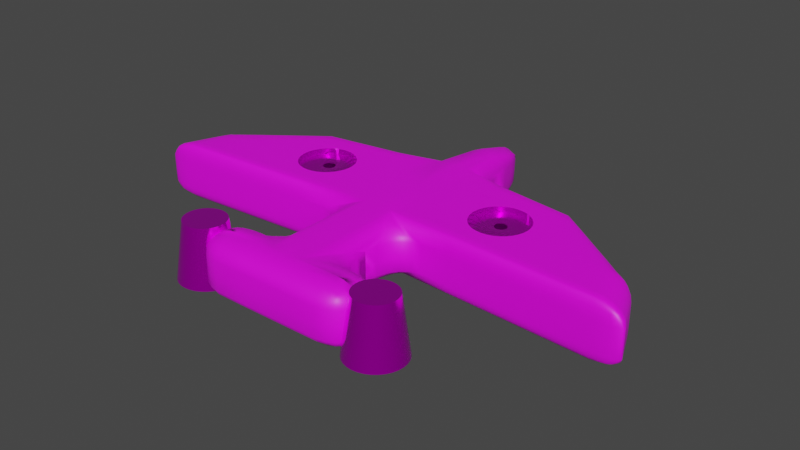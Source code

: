 # Source: bird.blend  (saved by Blender 2.93.20; exported with 4.5.12 LTS)
import bpy
from mathutils import Matrix  # noqa: F401  (used for matrix-valued properties, if any)

bpy.ops.wm.read_factory_settings(use_empty=True)
scene = bpy.context.scene
scene.name = 'Scene'

# ---- collections
col_collection = bpy.data.collections.new('Collection'); scene.collection.children.link(col_collection)

# ---- images (referenced by path relative to the original .blend; pixels are not part of the script)
import os
ASSET_DIR = os.environ.get("B2B_ASSET_DIR", "")  # directory of the original .blend (textures are referenced by path, not embedded)
HERE = os.path.dirname(os.path.abspath(__file__))  # packed textures are extracted next to this script under _unpacked/

def load_image(name, relpath, width, height, colorspace="sRGB"):
    """Load a texture the original file referenced (path relative to the .blend, or extracted next to this script)."""
    p = next((c for c in (os.path.join(HERE, relpath), os.path.join(ASSET_DIR, relpath)) if relpath and os.path.exists(c)), "")
    if p:
        img = bpy.data.images.load(p, check_existing=True)
        img.name = name
    else:  # same state as the original file: an image datablock whose file is absent (Cycles renders it pink)
        img = bpy.data.images.new(name, width, height)
        img.source = "FILE"
        img.filepath = "//" + (relpath or name)
    img.colorspace_settings.name = colorspace
    return img
img_metal_tiled_01_png = load_image('metal_tiled_01.png', 'metal_tiled_01.png', 1024, 1024, 'sRGB')
img_plane_body_png = load_image('plane_body.png', 'plane_body.png', 1024, 1024, 'sRGB')

# ---- materials (node trees are filled in below, after node groups)
mat_steel = bpy.data.materials.new('Steel')
mat_steel.use_transparent_shadow = False
mat_plane = bpy.data.materials.new('Plane')
mat_plane.use_transparent_shadow = False

# ---- material node trees
mat_steel.use_nodes = True; mat_steel.node_tree.nodes.clear()
_N = mat_steel.node_tree.nodes; _L = mat_steel.node_tree.links
n0 = _N.new('ShaderNodeBsdfPrincipled'); n0.name = 'Principled BSDF'; n0.location = (10, 300)
n0.distribution = 'GGX'
n0.subsurface_method = 'BURLEY'
n0.inputs[1].default_value = 0.8433
n0.inputs[2].default_value = 0.1708
n0.inputs[3].default_value = 1.45
n0.inputs[27].default_value = (0.0, 0.0, 0.0, 1.0)
n0.inputs[28].default_value = 1.0
n1 = _N.new('ShaderNodeOutputMaterial'); n1.name = 'Material Output'; n1.location = (300, 300)
n2 = _N.new('ShaderNodeTexImage'); n2.name = 'Image Texture'; n2.location = (-280, 220)
n3 = _N.new('ShaderNodeTexImage'); n3.name = 'Image Texture.001'; n3.location = (-280, 280)
n3.image = img_metal_tiled_01_png
_L.new(n0.outputs[0], n1.inputs[0])
_L.new(n3.outputs[0], n0.inputs[0])
n1.is_active_output = True
mat_plane.use_nodes = True; mat_plane.node_tree.nodes.clear()
_N = mat_plane.node_tree.nodes; _L = mat_plane.node_tree.links
n0 = _N.new('ShaderNodeBsdfPrincipled'); n0.name = 'Principled BSDF'; n0.location = (10, 300)
n0.distribution = 'GGX'
n0.subsurface_method = 'BURLEY'
n0.inputs[3].default_value = 1.45
n0.inputs[27].default_value = (0.0, 0.0, 0.0, 1.0)
n0.inputs[28].default_value = 1.0
n1 = _N.new('ShaderNodeOutputMaterial'); n1.name = 'Material Output'; n1.location = (300, 300)
n2 = _N.new('ShaderNodeTexImage'); n2.name = 'Image Texture'; n2.location = (-280, 280)
n2.image = img_plane_body_png
_L.new(n0.outputs[0], n1.inputs[0])
_L.new(n2.outputs[0], n0.inputs[0])
n1.is_active_output = True

# ---- world
world_world = bpy.data.worlds.new('World'); scene.world = world_world
world_world.use_nodes = True; world_world.node_tree.nodes.clear()
_N = world_world.node_tree.nodes; _L = world_world.node_tree.links
n0 = _N.new('ShaderNodeOutputWorld'); n0.name = 'World Output'; n0.location = (300, 300)
n1 = _N.new('ShaderNodeBackground'); n1.name = 'Background'; n1.location = (10, 300)
n1.inputs[0].default_value = (0.05088, 0.05088, 0.05088, 1.0)
_L.new(n1.outputs[0], n0.inputs[0])
n0.is_active_output = True
world_world.color = (0.05088, 0.05088, 0.05088)
world_world.use_sun_shadow = False
world_world.sun_shadow_jitter_overblur = 0.0

# ---- meshes
me_cube_001 = bpy.data.meshes.new('Cube.001')
me_cube_001.from_pydata([(0.0, -1.0, -1.0), (0.0, -1.0, 1.0), (0.0, 1.0, -1.0), (0.0, 1.0, 1.0), (1.0, -1.0, -1.0), (1.0, -1.0, 1.0), (1.0, 1.0, -1.0), (1.0, 1.0, 1.0), (0.0, 4.372, -1.0), (0.0, 4.372, 1.0), (0.5172, 4.002, -0.8083), (0.5299, 4.122, 0.6117), (0.0, -3.254, -1.0), (0.0, -3.254, 1.0), (1.0, -3.254, -1.0), (1.0, -3.254, 1.0), (8.445, -1.998, -1.0), (8.445, -1.998, 1.0), (5.022, 0.401, -1.0), (5.022, 0.401, 1.0), (9.158, -3.681, -1.0), (9.158, -3.681, 1.0), (0.0, -6.106, -1.0), (0.0, -6.106, 1.0), (1.0, -6.106, -1.0), (1.0, -6.106, 1.0), (0.0, -7.96, -1.0), (0.0, -7.96, 1.0), (1.0, -7.96, -1.0), (1.0, -7.96, 1.0), (2.968, -6.106, -1.0), (2.968, -6.106, 1.0), (2.968, -7.96, -1.0), (2.968, -7.96, 1.0), (1.0, -0.5, -1.0), (1.0, 0.0, -1.0), (1.0, 0.5, -1.0), (1.0, 0.5, 1.0), (1.0, 0.0, 1.0), (1.0, -0.5, 1.0), (4.723, -1.499, 1.0), (6.584, -1.749, 1.0), (1.0, -2.69, 1.0), (1.0, -2.127, 1.0), (1.0, -1.563, 1.0), (1.0, -2.69, -1.0), (1.0, -2.127, -1.0), (1.0, -1.563, -1.0), (7.589, -1.399, -1.0), (6.734, -0.7987, -1.0), (5.878, -0.1989, -1.0), (5.878, -0.1989, 1.0), (6.734, -0.7987, 1.0), (7.589, -1.399, 1.0), (8.98, -3.261, 1.0), (8.802, -2.84, 1.0), (8.623, -2.419, 1.0), (8.98, -3.261, -1.0), (8.802, -2.84, -1.0), (8.623, -2.419, -1.0), (4.017, 0.5507, 1.0), (3.011, 0.7005, 1.0), (2.006, 0.8502, 1.0), (4.017, 0.5507, -1.0), (3.011, 0.7005, -1.0), (2.006, 0.8502, -1.0), (4.723, -1.499, -1.0), (6.584, -1.749, -1.0), (7.119, -3.574, -1.0), (5.079, -3.467, -1.0), (3.04, -3.36, -1.0), (3.04, -3.36, 1.0), (5.079, -3.467, 1.0), (7.119, -3.574, 1.0), (4.812, -1.991, 1.0), (6.718, -2.205, 1.0), (2.95, -2.305, 1.0), (4.901, -2.483, 1.0), (6.851, -2.662, 1.0), (2.995, -2.833, 1.0), (4.99, -2.975, 1.0), (6.985, -3.118, 1.0), (2.647, -0.7246, -1.0), (5.942, -1.174, -1.0), (2.433, -0.1997, -1.0), (3.867, -0.3994, -1.0), (5.3, -0.599, -1.0), (2.219, 0.3253, -1.0), (3.439, 0.1506, -1.0), (4.658, -0.02415, -1.0), (2.995, -2.833, -1.0), (4.99, -2.975, -1.0), (6.985, -3.118, -1.0), (2.95, -2.305, -1.0), (4.901, -2.483, -1.0), (6.851, -2.662, -1.0), (4.812, -1.991, -1.0), (6.718, -2.205, -1.0), (2.219, 0.3253, 1.0), (3.439, 0.1506, 1.0), (4.658, -0.02415, 1.0), (2.433, -0.1997, 1.0), (3.867, -0.3994, 1.0), (5.3, -0.599, 1.0), (2.647, -0.7246, 1.0), (5.942, -1.174, 1.0), (2.623, -1.746, 1.0), (4.45, -0.9705, 1.0), (4.397, -0.8707, -1.0), (4.397, -0.8707, 1.0), (3.129, -2.321, -1.0), (3.01, -2.258, -1.0), (3.01, -2.258, 1.0), (4.45, -0.9705, -1.0), (4.49, -1.044, -1.0), (4.49, -1.044, 1.0), (2.585, -1.621, 1.0), (2.566, -1.426, 1.0), (2.59, -1.213, 1.0), (2.585, -1.231, 1.0), (3.832, -2.386, -1.0), (2.942, -2.202, 1.0), (4.121, -2.258, -1.0), (4.273, -2.133, -1.0), (3.948, -2.35, -1.0), (4.546, -1.231, -1.0), (4.546, -1.231, 1.0), (2.942, -2.202, -1.0), (2.859, -2.133, -1.0), (2.859, -2.133, 1.0), (4.416, -1.947, 1.0), (2.59, -1.213, -1.0), (2.585, -1.231, -1.0), (4.551, -1.279, 1.0), (4.551, -1.279, -1.0), (4.566, -1.426, -1.0), (4.566, -1.426, 1.0), (2.566, -1.426, -1.0), (4.49, -1.809, 1.0), (2.623, -1.746, -1.0), (2.585, -1.621, -1.0), (4.546, -1.621, 1.0), (2.734, -1.982, -1.0), (4.561, -1.477, -1.0), (4.561, -1.477, 1.0), (2.734, -1.982, 1.0), (4.546, -1.621, -1.0), (2.642, -1.809, 1.0), (4.416, -1.947, -1.0), (2.642, -1.809, -1.0), (4.49, -1.809, -1.0), (3.129, -2.321, 1.0), (4.397, -1.982, -1.0), (4.397, -1.982, 1.0), (3.832, -2.386, 1.0), (3.948, -2.35, 1.0), (2.859, -0.7192, 1.0), (2.833, -0.75, 1.0), (4.121, -2.258, 1.0), (3.183, -0.5024, 1.0), (3.01, -0.5948, 1.0), (4.273, -2.133, 1.0), (3.371, -0.4455, 1.0), (3.566, -0.4263, 1.0), (3.761, -0.4455, 1.0), (3.947, -0.5018, 1.0), (3.183, -2.35, 1.0), (3.371, -2.407, 1.0), (3.948, -0.5024, 1.0), (4.121, -0.5948, 1.0), (4.273, -0.7192, 1.0), (3.566, -2.426, 1.0), (3.761, -2.407, 1.0), (3.761, -2.407, -1.0), (2.642, -1.044, -1.0), (2.719, -0.8997, -1.0), (3.566, -2.426, -1.0), (2.719, -0.8997, 1.0), (2.642, -1.044, 1.0), (2.734, -0.8707, -1.0), (2.833, -0.75, -1.0), (3.371, -2.407, -1.0), (2.734, -0.8707, 1.0), (3.183, -2.35, -1.0), (3.01, -0.5948, -1.0), (3.183, -0.5024, -1.0), (3.371, -0.4455, -1.0), (3.566, -0.4263, -1.0), (2.859, -0.7192, -1.0), (3.761, -0.4455, -1.0), (3.947, -0.5018, -1.0), (3.948, -0.5024, -1.0), (4.121, -0.5948, -1.0), (4.273, -0.7192, -1.0), (0.0, 4.372, -0.1723), (8.445, -1.998, -0.1723), (1.0, -6.106, -0.1723), (2.968, -7.96, -0.1723), (8.98, -3.261, -0.1723), (2.006, 0.8502, -0.1723), (8.802, -2.84, -0.1723), (0.5225, 4.052, -0.2206), (5.022, 0.401, -0.1723), (0.0, -7.96, -0.1723), (7.589, -1.399, -0.1723), (8.623, -2.419, -0.1723), (3.011, 0.7005, -0.1723), (9.158, -3.681, -0.1723), (1.0, -7.96, -0.1723), (5.878, -0.1989, -0.1723), (3.04, -3.36, -0.1723), (6.734, -0.7987, -0.1723), (5.079, -3.467, -0.1723), (1.0, 1.0, -0.1723), (1.0, -3.254, -0.1723), (2.968, -6.106, -0.1723), (4.017, 0.5507, -0.1723), (7.119, -3.574, -0.1723)], [], [(213, 6, 10, 201), (216, 60, 19, 202), (44, 5, 1, 13, 15, 42, 43), (0, 2, 6, 36, 35, 34, 4), (37, 7, 3, 1, 5, 39, 38), (194, 9, 11, 201), (6, 2, 8, 10), (3, 7, 11, 9), (12, 14, 24, 22), (105, 41, 17, 53), (12, 0, 4, 47, 46, 45, 14), (204, 53, 17, 195), (198, 54, 21, 207), (97, 67, 16, 59), (89, 63, 18, 50), (81, 73, 21, 54), (217, 68, 20, 207), (196, 25, 31, 215), (15, 13, 23, 25), (214, 15, 25, 196), (208, 29, 27, 203), (22, 24, 28, 26), (25, 23, 27, 29), (215, 31, 33, 197), (25, 29, 33, 31), (28, 24, 30, 32), (208, 28, 32, 197), (214, 14, 70, 210), (210, 70, 69, 212), (212, 69, 68, 217), (41, 75, 56, 17), (75, 78, 55, 56), (78, 81, 54, 55), (119, 118, 5, 44, 106, 116, 117), (74, 40, 144, 141, 138, 130), (40, 74, 75, 41), (106, 44, 43, 76, 121, 129, 145, 147), (155, 154, 77, 74, 130, 153, 161, 158), (121, 76, 151, 112), (74, 77, 78, 75), (43, 42, 79, 76), (151, 76, 79, 80, 77, 154, 172, 171, 167, 166), (77, 80, 81, 78), (42, 15, 71, 79), (79, 71, 72, 80), (80, 72, 73, 81), (67, 83, 48, 16), (83, 86, 49, 48), (86, 89, 50, 49), (4, 34, 82, 175, 174, 131), (134, 66, 143, 135), (82, 180, 179, 175), (66, 134, 125, 114, 113, 83, 67), (34, 35, 84, 82), (82, 84, 85, 190, 189, 187, 186, 185, 184, 188, 180), (85, 86, 83, 113, 108, 193, 192, 191, 190), (35, 36, 87, 84), (84, 87, 88, 85), (85, 88, 89, 86), (36, 6, 65, 87), (87, 65, 64, 88), (88, 64, 63, 89), (68, 92, 57, 20), (92, 95, 58, 57), (95, 97, 59, 58), (14, 45, 90, 70), (70, 90, 91, 69), (69, 91, 92, 68), (45, 46, 93, 90), (94, 91, 90, 93, 110, 183, 181, 176, 173, 120), (91, 94, 95, 92), (93, 46, 47, 139, 149, 142, 128, 127), (148, 96, 94, 120, 124, 122, 123, 152), (110, 93, 127, 111), (94, 96, 97, 95), (139, 47, 4, 131, 132, 137, 140), (143, 66, 96, 148, 150, 146), (96, 66, 67, 97), (195, 17, 56, 205), (205, 56, 55, 200), (200, 55, 54, 198), (202, 19, 51, 209), (209, 51, 52, 211), (211, 52, 53, 204), (60, 100, 51, 19), (100, 103, 52, 51), (103, 105, 53, 52), (7, 37, 98, 62), (62, 98, 99, 61), (61, 99, 100, 60), (37, 38, 101, 98), (98, 101, 102, 99), (99, 102, 103, 100), (38, 39, 104, 101), (165, 102, 101, 104, 157, 156, 160, 159, 162, 163, 164), (109, 107, 105, 103, 102, 165, 168, 169, 170), (104, 39, 5, 118, 178, 177), (40, 133, 136, 144), (157, 104, 177, 182), (126, 133, 40, 41, 105, 107, 115), (213, 7, 62, 199), (199, 62, 61, 206), (206, 61, 60, 216), (189, 164, 163, 187), (191, 168, 165, 164, 189, 190), (192, 169, 168, 191), (193, 170, 169, 192), (108, 109, 170, 193), (115, 107, 109, 108, 113, 114), (126, 115, 114, 125), (136, 133, 126, 125, 134, 135), (135, 143, 146, 141, 144, 136), (138, 141, 146, 150), (148, 152, 153, 130, 138, 150), (153, 152, 123, 161), (123, 122, 158, 161), (122, 124, 155, 158), (124, 120, 173, 172, 154, 155), (171, 172, 173, 176), (167, 171, 176, 181), (166, 167, 181, 183), (112, 151, 166, 183, 110, 111), (121, 112, 111, 127, 128, 129), (142, 145, 129, 128), (149, 147, 145, 142), (140, 116, 106, 147, 149, 139), (137, 117, 116, 140), (132, 119, 117, 137), (118, 119, 132, 131, 174, 178), (178, 174, 175, 179, 182, 177), (188, 156, 157, 182, 179, 180), (184, 160, 156, 188), (185, 159, 160, 184), (186, 162, 159, 185), (187, 163, 162, 186), (64, 206, 216, 63), (65, 199, 206, 64), (6, 213, 199, 65), (49, 211, 204, 48), (50, 209, 211, 49), (18, 202, 209, 50), (58, 200, 198, 57), (59, 205, 200, 58), (16, 195, 205, 59), (72, 212, 217, 73), (71, 210, 212, 72), (15, 214, 210, 71), (29, 208, 197, 33), (30, 215, 197, 32), (28, 208, 203, 26), (14, 214, 196, 24), (24, 196, 215, 30), (73, 217, 207, 21), (57, 198, 207, 20), (48, 204, 195, 16), (8, 194, 201, 10), (63, 216, 202, 18), (7, 213, 201, 11)])
me_cube_001.polygons.foreach_set('use_smooth', [True] * 158)
me_cube_001.polygons.foreach_set('material_index', [1, 1, 1, 1, 1, 1, 1, 1, 1, 1, 1, 1, 1, 1, 1, 1, 1, 1, 1, 1, 1, 1, 1, 1, 1, 1, 1, 1, 1, 1, 1, 1, 1, 1, 1, 1, 1, 1, 1, 1, 1, 1, 1, 1, 1, 1, 1, 1, 1, 1, 1, 1, 1, 1, 1, 1, 1, 1, 1, 1, 1, 1, 1, 1, 1, 1, 1, 1, 1, 1, 1, 1, 1, 1, 1, 1, 1, 1, 1, 1, 1, 1, 1, 1, 1, 1, 1, 1, 1, 1, 1, 1, 1, 1, 1, 1, 1, 1, 1, 1, 1, 1, 1, 0, 0, 0, 0, 0, 0, 0, 0, 0, 0, 0, 0, 0, 0, 0, 0, 0, 0, 0, 0, 0, 0, 0, 0, 0, 0, 0, 0, 0, 0, 0, 0, 1, 1, 1, 1, 1, 1, 1, 1, 1, 1, 1, 1, 1, 1, 1, 1, 1, 1, 1, 1, 1, 1, 1])
_k = set([(102, 165), (106, 116), (106, 147), (107, 109), (107, 115), (108, 113), (108, 193), (109, 170), (110, 111), (110, 183), (111, 127), (112, 121), (112, 151), (113, 114), (114, 125), (115, 126), (116, 117), (117, 119), (118, 119), (118, 178), (120, 124), (120, 173), (121, 129), (122, 123), (122, 124), (123, 152), (125, 134), (126, 133), (127, 128), (128, 142), (129, 145), (130, 138), (130, 153), (131, 132), (131, 174), (132, 137), (133, 136), (134, 135), (135, 143), (136, 144), (137, 140), (138, 141), (139, 140), (139, 149), (141, 144), (142, 149), (143, 146), (145, 147), (146, 150), (148, 150), (148, 152), (151, 166), (153, 161), (154, 155), (154, 172), (155, 158), (156, 157), (156, 160), (157, 182), (158, 161), (159, 160), (159, 162), (162, 163), (163, 164), (164, 165), (166, 167), (167, 171), (168, 169), (169, 170), (171, 172), (173, 176), (174, 175), (175, 179), (176, 181), (177, 178), (177, 182), (179, 180), (180, 188), (181, 183), (184, 185), (184, 188), (185, 186), (186, 187), (187, 189), (189, 190), (191, 192), (192, 193)])
me_cube_001.attributes.new('sharp_edge', 'BOOLEAN', 'EDGE').data.foreach_set('value', [ (min(e.vertices), max(e.vertices)) in _k for e in me_cube_001.edges])
_uv = me_cube_001.uv_layers.new(name='UVMap')
_uv.uv.foreach_set('vector', [0.6385, 0.8203, 0.6385, 0.7987, 0.6998, 0.8038, 0.7007, 0.8191, 0.577, 0.8202, 0.5769, 0.8508, 0.5564, 0.8508, 0.5565, 0.8202, 0.2005, 0.351, 0.2005, 0.3714, 0.1644, 0.3714, 0.1644, 0.2899, 0.2005, 0.2899, 0.2005, 0.3103, 0.2005, 0.3306, 0.5956, 0.3685, 0.5956, 0.4408, 0.6317, 0.4408, 0.6317, 0.4227, 0.6317, 0.4047, 0.6317, 0.3866, 0.6317, 0.3685, 0.2005, 0.4256, 0.2005, 0.4437, 0.1644, 0.4437, 0.1644, 0.3714, 0.2005, 0.3714, 0.2005, 0.3895, 0.2005, 0.4075, 0.7131, 0.8197, 0.7143, 0.8502, 0.7021, 0.8409, 0.7007, 0.8191, 0.6317, 0.4408, 0.5956, 0.4408, 0.5956, 0.5627, 0.6143, 0.5494, 0.1644, 0.4437, 0.2005, 0.4437, 0.1835, 0.5566, 0.1644, 0.5656, 0.5956, 0.287, 0.6317, 0.287, 0.6317, 0.1839, 0.5956, 0.1839, 0.3792, 0.3651, 0.4024, 0.3443, 0.4697, 0.3353, 0.4388, 0.357, 0.5956, 0.287, 0.5956, 0.3685, 0.6317, 0.3685, 0.6317, 0.3481, 0.6317, 0.3278, 0.6317, 0.3074, 0.6317, 0.287, 0.4932, 0.8201, 0.4932, 0.8507, 0.4721, 0.8507, 0.4722, 0.8201, 0.4445, 0.8201, 0.4445, 0.8507, 0.4353, 0.8507, 0.4353, 0.8201, 0.8385, 0.3249, 0.8336, 0.3414, 0.9009, 0.3324, 0.9074, 0.3172, 0.764, 0.4038, 0.7408, 0.4246, 0.7772, 0.4192, 0.8081, 0.3975, 0.4169, 0.2948, 0.4218, 0.2783, 0.4955, 0.2744, 0.4891, 0.2896, 0.3941, 0.82, 0.3941, 0.7984, 0.4353, 0.7985, 0.4353, 0.8201, 0.213, 0.8198, 0.213, 0.8504, 0.1733, 0.8503, 0.1734, 0.8197, 0.2005, 0.2899, 0.1644, 0.2899, 0.1644, 0.1868, 0.2005, 0.1868, 0.2706, 0.8199, 0.2705, 0.8505, 0.213, 0.8504, 0.213, 0.8198, 0.8321, 0.6468, 0.8321, 0.6892, 0.7959, 0.6892, 0.7959, 0.6468, 0.5956, 0.1839, 0.6317, 0.1839, 0.6317, 0.1169, 0.5956, 0.1169, 0.2005, 0.1868, 0.1644, 0.1868, 0.1644, 0.1197, 0.2005, 0.1197, 0.1734, 0.8197, 0.1733, 0.8503, 0.1359, 0.8503, 0.136, 0.8197, 0.2005, 0.1868, 0.2005, 0.1197, 0.2717, 0.1197, 0.2717, 0.1868, 0.6317, 0.1169, 0.6317, 0.1839, 0.7029, 0.1839, 0.7029, 0.1169, 0.8321, 0.6468, 0.8321, 0.6168, 0.9032, 0.6168, 0.9032, 0.6468, 0.2706, 0.8199, 0.2706, 0.7983, 0.3118, 0.7983, 0.3118, 0.8199, 0.3118, 0.8199, 0.3118, 0.7983, 0.353, 0.7984, 0.3529, 0.82, 0.3529, 0.82, 0.353, 0.7984, 0.3941, 0.7984, 0.3941, 0.82, 0.4024, 0.3443, 0.4073, 0.3278, 0.4762, 0.3201, 0.4697, 0.3353, 0.4073, 0.3278, 0.4121, 0.3113, 0.4826, 0.3049, 0.4762, 0.3201, 0.4121, 0.3113, 0.4169, 0.2948, 0.4891, 0.2896, 0.4826, 0.3049, 0.2578, 0.363, 0.258, 0.3637, 0.2005, 0.3714, 0.2005, 0.351, 0.2592, 0.3444, 0.2578, 0.3489, 0.2571, 0.356, 0.3383, 0.3355, 0.3351, 0.3533, 0.3293, 0.3541, 0.3288, 0.3489, 0.3267, 0.3421, 0.324, 0.3372, 0.3351, 0.3533, 0.3383, 0.3355, 0.4073, 0.3278, 0.4024, 0.3443, 0.2592, 0.3444, 0.2005, 0.351, 0.2005, 0.3306, 0.2711, 0.3242, 0.2707, 0.3279, 0.2677, 0.3304, 0.2632, 0.3359, 0.2599, 0.3421, 0.3071, 0.3226, 0.3029, 0.3213, 0.3416, 0.3178, 0.3383, 0.3355, 0.324, 0.3372, 0.3234, 0.3359, 0.3189, 0.3304, 0.3134, 0.3259, 0.2707, 0.3279, 0.2711, 0.3242, 0.2775, 0.3236, 0.2732, 0.3259, 0.3383, 0.3355, 0.3416, 0.3178, 0.4121, 0.3113, 0.4073, 0.3278, 0.2005, 0.3306, 0.2005, 0.3103, 0.2727, 0.3051, 0.2711, 0.3242, 0.2775, 0.3236, 0.2711, 0.3242, 0.2727, 0.3051, 0.3448, 0.3, 0.3416, 0.3178, 0.3029, 0.3213, 0.3003, 0.3205, 0.2933, 0.3198, 0.2862, 0.3205, 0.2795, 0.3226, 0.3416, 0.3178, 0.3448, 0.3, 0.4169, 0.2948, 0.4121, 0.3113, 0.2005, 0.3103, 0.2005, 0.2899, 0.2743, 0.286, 0.2727, 0.3051, 0.2727, 0.3051, 0.2743, 0.286, 0.348, 0.2822, 0.3448, 0.3, 0.3448, 0.3, 0.348, 0.2822, 0.4218, 0.2783, 0.4169, 0.2948, 0.8336, 0.3414, 0.8104, 0.3622, 0.87, 0.3541, 0.9009, 0.3324, 0.8104, 0.3622, 0.7872, 0.383, 0.839, 0.3758, 0.87, 0.3541, 0.7872, 0.383, 0.764, 0.4038, 0.8081, 0.3975, 0.839, 0.3758, 0.6317, 0.3685, 0.6317, 0.3866, 0.6913, 0.3785, 0.6939, 0.3721, 0.6911, 0.3669, 0.6892, 0.3608, 0.7601, 0.3584, 0.7663, 0.3505, 0.7605, 0.3512, 0.7607, 0.3531, 0.6913, 0.3785, 0.698, 0.3775, 0.6944, 0.3732, 0.6939, 0.3721, 0.7663, 0.3505, 0.7601, 0.3584, 0.76, 0.3601, 0.7579, 0.3669, 0.7565, 0.3696, 0.8104, 0.3622, 0.8336, 0.3414, 0.6317, 0.3866, 0.6317, 0.4047, 0.6836, 0.3974, 0.6913, 0.3785, 0.6913, 0.3785, 0.6836, 0.3974, 0.7354, 0.3902, 0.7383, 0.3865, 0.7316, 0.3886, 0.7245, 0.3892, 0.7175, 0.3886, 0.7107, 0.3865, 0.7044, 0.3832, 0.6989, 0.3787, 0.698, 0.3775, 0.7354, 0.3902, 0.7872, 0.383, 0.8104, 0.3622, 0.7565, 0.3696, 0.7546, 0.3732, 0.7501, 0.3787, 0.7446, 0.3832, 0.7383, 0.3865, 0.7383, 0.3865, 0.6317, 0.4047, 0.6317, 0.4227, 0.6758, 0.4164, 0.6836, 0.3974, 0.6836, 0.3974, 0.6758, 0.4164, 0.7199, 0.4101, 0.7354, 0.3902, 0.7354, 0.3902, 0.7199, 0.4101, 0.764, 0.4038, 0.7872, 0.383, 0.6317, 0.4227, 0.6317, 0.4408, 0.6681, 0.4354, 0.6758, 0.4164, 0.6758, 0.4164, 0.6681, 0.4354, 0.7045, 0.43, 0.7199, 0.4101, 0.7199, 0.4101, 0.7045, 0.43, 0.7408, 0.4246, 0.764, 0.4038, 0.853, 0.2754, 0.8481, 0.2919, 0.9203, 0.2868, 0.9267, 0.2716, 0.8481, 0.2919, 0.8433, 0.3084, 0.9138, 0.302, 0.9203, 0.2868, 0.8433, 0.3084, 0.8385, 0.3249, 0.9074, 0.3172, 0.9138, 0.302, 0.6317, 0.287, 0.6317, 0.3074, 0.7039, 0.3022, 0.7055, 0.2832, 0.7055, 0.2832, 0.7039, 0.3022, 0.776, 0.2971, 0.7792, 0.2793, 0.7792, 0.2793, 0.776, 0.2971, 0.8481, 0.2919, 0.853, 0.2754, 0.6317, 0.3074, 0.6317, 0.3278, 0.7023, 0.3213, 0.7039, 0.3022, 0.7728, 0.3149, 0.776, 0.2971, 0.7039, 0.3022, 0.7023, 0.3213, 0.7087, 0.3207, 0.7107, 0.3197, 0.7175, 0.3176, 0.7245, 0.3169, 0.7316, 0.3176, 0.7341, 0.3184, 0.776, 0.2971, 0.7728, 0.3149, 0.8433, 0.3084, 0.8481, 0.2919, 0.7023, 0.3213, 0.6317, 0.3278, 0.6317, 0.3481, 0.6904, 0.3416, 0.6911, 0.3393, 0.6944, 0.333, 0.6989, 0.3275, 0.702, 0.3251, 0.7553, 0.3343, 0.7696, 0.3327, 0.7728, 0.3149, 0.7341, 0.3184, 0.7383, 0.3197, 0.7446, 0.323, 0.7501, 0.3275, 0.7546, 0.333, 0.7087, 0.3207, 0.7023, 0.3213, 0.702, 0.3251, 0.7044, 0.323, 0.7728, 0.3149, 0.7696, 0.3327, 0.8385, 0.3249, 0.8433, 0.3084, 0.6904, 0.3416, 0.6317, 0.3481, 0.6317, 0.3685, 0.6892, 0.3608, 0.6891, 0.3601, 0.6884, 0.3531, 0.6891, 0.346, 0.7605, 0.3512, 0.7663, 0.3505, 0.7696, 0.3327, 0.7553, 0.3343, 0.7579, 0.3393, 0.76, 0.346, 0.7696, 0.3327, 0.7663, 0.3505, 0.8336, 0.3414, 0.8385, 0.3249, 0.4722, 0.8201, 0.4721, 0.8507, 0.4629, 0.8507, 0.4629, 0.8201, 0.4629, 0.8201, 0.4629, 0.8507, 0.4537, 0.8507, 0.4537, 0.8201, 0.4537, 0.8201, 0.4537, 0.8507, 0.4445, 0.8507, 0.4445, 0.8201, 0.5565, 0.8202, 0.5564, 0.8508, 0.5354, 0.8508, 0.5354, 0.8202, 0.5354, 0.8202, 0.5354, 0.8508, 0.5143, 0.8508, 0.5143, 0.8202, 0.5143, 0.8202, 0.5143, 0.8508, 0.4932, 0.8507, 0.4932, 0.8201, 0.3096, 0.4275, 0.3328, 0.4067, 0.3769, 0.4003, 0.346, 0.422, 0.3328, 0.4067, 0.356, 0.3859, 0.4078, 0.3787, 0.3769, 0.4003, 0.356, 0.3859, 0.3792, 0.3651, 0.4388, 0.357, 0.4078, 0.3787, 0.2005, 0.4437, 0.2005, 0.4256, 0.2446, 0.4193, 0.2369, 0.4383, 0.2369, 0.4383, 0.2446, 0.4193, 0.2887, 0.413, 0.2732, 0.4329, 0.2732, 0.4329, 0.2887, 0.413, 0.3328, 0.4067, 0.3096, 0.4275, 0.2005, 0.4256, 0.2005, 0.4075, 0.2524, 0.4003, 0.2446, 0.4193, 0.2446, 0.4193, 0.2524, 0.4003, 0.3042, 0.3931, 0.2887, 0.413, 0.2887, 0.413, 0.3042, 0.3931, 0.356, 0.3859, 0.3328, 0.4067, 0.2005, 0.4075, 0.2005, 0.3895, 0.2601, 0.3813, 0.2524, 0.4003, 0.3071, 0.3894, 0.3042, 0.3931, 0.2524, 0.4003, 0.2601, 0.3813, 0.2668, 0.3804, 0.2677, 0.3815, 0.2732, 0.386, 0.2795, 0.3894, 0.2862, 0.3914, 0.2933, 0.3921, 0.3003, 0.3914, 0.3234, 0.3761, 0.3253, 0.3724, 0.3792, 0.3651, 0.356, 0.3859, 0.3042, 0.3931, 0.3071, 0.3894, 0.3071, 0.3894, 0.3134, 0.386, 0.3189, 0.3815, 0.2601, 0.3813, 0.2005, 0.3895, 0.2005, 0.3714, 0.258, 0.3637, 0.2599, 0.3698, 0.2627, 0.375, 0.3351, 0.3533, 0.3289, 0.3613, 0.3295, 0.356, 0.3293, 0.3541, 0.2668, 0.3804, 0.2601, 0.3813, 0.2627, 0.375, 0.2632, 0.3761, 0.3288, 0.363, 0.3289, 0.3613, 0.3351, 0.3533, 0.4024, 0.3443, 0.3792, 0.3651, 0.3253, 0.3724, 0.3267, 0.3698, 0.6385, 0.8203, 0.6384, 0.8509, 0.6179, 0.8509, 0.618, 0.8203, 0.618, 0.8203, 0.6179, 0.8509, 0.5974, 0.8509, 0.5975, 0.8203, 0.5975, 0.8203, 0.5974, 0.8509, 0.5769, 0.8508, 0.577, 0.8202, 0.4089, -0.281, 0.4089, 1.224, 0.456, 1.224, 0.456, -0.281, 0.3619, -0.281, 0.3619, 1.224, 0.3623, 1.224, 0.4089, 1.224, 0.4089, -0.281, 0.3623, -0.281, 0.3148, -0.281, 0.3148, 1.224, 0.3619, 1.224, 0.3619, -0.281, 0.2677, -0.281, 0.2677, 1.224, 0.3148, 1.224, 0.3148, -0.281, 0.2206, -0.281, 0.2206, 1.224, 0.2677, 1.224, 0.2677, -0.281, 0.1735, 1.224, 0.1934, 1.224, 0.2206, 1.224, 0.2206, -0.281, 0.1934, -0.281, 0.1735, -0.281, 0.1264, 1.224, 0.1735, 1.224, 0.1735, -0.281, 0.1264, -0.281, 0.07933, 1.224, 0.1149, 1.224, 0.1264, 1.224, 0.1264, -0.281, 0.1149, -0.281, 0.07933, -0.281, 0.07933, -0.281, 0.06699, -0.281, 0.03221, -0.281, 0.03221, 1.224, 0.06699, 1.224, 0.07933, 1.224, -0.01491, 1.224, 0.03221, 1.224, 0.03221, -0.281, -0.01491, -0.281, -0.05251, -0.281, -0.06202, -0.281, -0.06202, 1.224, -0.05251, 1.224, -0.01491, 1.224, -0.01491, -0.281, -0.06202, 1.224, -0.06202, -0.281, -0.1091, -0.281, -0.1091, 1.224, -0.1091, -0.281, -0.1562, -0.281, -0.1562, 1.224, -0.1091, 1.224, -0.1562, -0.281, -0.2033, -0.281, -0.2033, 1.224, -0.1562, 1.224, -0.2033, -0.281, -0.2327, -0.281, -0.2504, -0.281, -0.2504, 1.224, -0.2327, 1.224, -0.2033, 1.224, 1.208, 1.224, 1.255, 1.224, 1.255, -0.281, 1.208, -0.281, 1.161, 1.224, 1.208, 1.224, 1.208, -0.281, 1.161, -0.281, 1.114, 1.224, 1.161, 1.224, 1.161, -0.281, 1.114, -0.281, 1.067, 1.224, 1.099, 1.224, 1.114, 1.224, 1.114, -0.281, 1.099, -0.281, 1.067, -0.281, 1.046, 1.224, 1.067, 1.224, 1.067, -0.281, 1.046, -0.281, 1.02, -0.281, 1.02, 1.224, 0.9729, -0.281, 0.9729, 1.224, 1.02, 1.224, 1.02, -0.281, 0.9259, -0.281, 0.9259, 1.224, 0.9729, 1.224, 0.9729, -0.281, 0.8789, -0.281, 0.8789, 1.224, 0.91, 1.224, 0.9259, 1.224, 0.9259, -0.281, 0.91, -0.281, 0.8319, -0.281, 0.8319, 1.224, 0.8789, 1.224, 0.8789, -0.281, 0.7849, -0.281, 0.7849, 1.224, 0.8319, 1.224, 0.8319, -0.281, 0.7805, 1.224, 0.7849, 1.224, 0.7849, -0.281, 0.7805, -0.281, 0.738, -0.281, 0.738, 1.224, 0.738, 1.224, 0.738, -0.281, 0.6988, -0.281, 0.691, -0.281, 0.691, 1.224, 0.6988, 1.224, 0.644, -0.281, 0.644, 1.224, 0.6535, 1.224, 0.691, 1.224, 0.691, -0.281, 0.6535, -0.281, 0.597, -0.281, 0.597, 1.224, 0.644, 1.224, 0.644, -0.281, 0.55, -0.281, 0.55, 1.224, 0.597, 1.224, 0.597, -0.281, 0.503, -0.281, 0.503, 1.224, 0.55, 1.224, 0.55, -0.281, 0.456, -0.281, 0.456, 1.224, 0.503, 1.224, 0.503, -0.281, 0.5975, 0.7987, 0.5975, 0.8203, 0.577, 0.8202, 0.577, 0.7987, 0.618, 0.7987, 0.618, 0.8203, 0.5975, 0.8203, 0.5975, 0.7987, 0.6385, 0.7987, 0.6385, 0.8203, 0.618, 0.8203, 0.618, 0.7987, 0.5143, 0.7986, 0.5143, 0.8202, 0.4932, 0.8201, 0.4933, 0.7985, 0.5354, 0.7986, 0.5354, 0.8202, 0.5143, 0.8202, 0.5143, 0.7986, 0.5565, 0.7986, 0.5565, 0.8202, 0.5354, 0.8202, 0.5354, 0.7986, 0.4537, 0.7985, 0.4537, 0.8201, 0.4445, 0.8201, 0.4445, 0.7985, 0.463, 0.7985, 0.4629, 0.8201, 0.4537, 0.8201, 0.4537, 0.7985, 0.4722, 0.7985, 0.4722, 0.8201, 0.4629, 0.8201, 0.463, 0.7985, 0.3529, 0.8506, 0.3529, 0.82, 0.3941, 0.82, 0.3941, 0.8506, 0.3117, 0.8505, 0.3118, 0.8199, 0.3529, 0.82, 0.3529, 0.8506, 0.2705, 0.8505, 0.2706, 0.8199, 0.3118, 0.8199, 0.3117, 0.8505, 0.8321, 0.6892, 0.8321, 0.6468, 0.9032, 0.6468, 0.9032, 0.6892, 0.1734, 0.7982, 0.1734, 0.8197, 0.136, 0.8197, 0.136, 0.7981, 0.8321, 0.6168, 0.8321, 0.6468, 0.7959, 0.6468, 0.7959, 0.6168, 0.2706, 0.7983, 0.2706, 0.8199, 0.213, 0.8198, 0.2131, 0.7982, 0.2131, 0.7982, 0.213, 0.8198, 0.1734, 0.8197, 0.1734, 0.7982, 0.3941, 0.8506, 0.3941, 0.82, 0.4353, 0.8201, 0.4353, 0.8507, 0.4445, 0.7985, 0.4445, 0.8201, 0.4353, 0.8201, 0.4353, 0.7985, 0.4933, 0.7985, 0.4932, 0.8201, 0.4722, 0.8201, 0.4722, 0.7985, 0.7124, 0.7981, 0.7131, 0.8197, 0.7007, 0.8191, 0.6998, 0.8038, 0.577, 0.7987, 0.577, 0.8202, 0.5565, 0.8202, 0.5565, 0.7986, 0.6384, 0.8509, 0.6385, 0.8203, 0.7007, 0.8191, 0.7021, 0.8409])
me_cube_001.materials.append(mat_steel)
me_cube_001.materials.append(mat_plane)
me_cube_001.use_remesh_fix_poles = True
me_cube_001.use_remesh_preserve_attributes = False
me_cube_001.update()
me_plane_001 = bpy.data.meshes.new('Plane.001')
me_plane_001.from_pydata([(-1.039, 0.4484, 0.7191), (0.0492, -0.658, 0.8067), (0.4991, 0.6541, 0.8089), (-0.655, 1.738, 0.7191), (-1.286, 0.3203, 0.8067), (0.09996, 0.3826, 0.8089), (0.6855, 1.854, 0.7191), (-0.8647, 1.921, 0.8067), (-0.2989, 0.6545, 0.8089), (1.284, 0.6489, 0.7191), (0.7788, 2.116, 0.8067), (-0.1921, 1.125, 0.8089), (0.383, -0.35, 0.7191), (1.563, 0.6581, 0.8067), (0.285, 1.198, 0.8089), (-0.8768, 0.1227, 0.7191), (0.4934, -0.6054, 0.8067), (0.528, 0.7813, 0.8089), (-0.8987, 1.468, 0.7191), (-1.074, -0.0737, 0.8067), (0.2289, 0.4024, 0.8089), (0.345, 1.981, 0.7191), (-1.154, 1.579, 0.8067), (-0.2332, 0.5417, 0.8089), (1.279, 1.013, 0.7191), (0.3552, 2.26, 0.8067), (-0.273, 1.023, 0.8089), (0.7191, -0.2112, 0.7191), (1.541, 1.105, 0.8067), (0.1601, 1.236, 0.8089), (-0.6245, -0.1392, 0.7191), (0.9013, -0.4215, 0.8067), (0.5173, 0.9114, 0.8089), (-1.05, 1.137, 0.7191), (-0.7534, -0.3858, 0.8067), (0.346, 0.46, 0.8089), (-0.01819, 2.001, 0.7191), (-1.327, 1.167, 0.8067), (-0.1367, 0.4539, 0.8089), (1.164, 1.358, 0.7191), (-0.09206, 2.269, 0.8067), (-0.3193, 0.9008, 0.8089), (0.998, 0.02225, 0.7191), (1.386, 1.525, 0.8067), (0.02963, 1.234, 0.8089), (-0.3051, -0.3131, 0.7191), (1.235, -0.1236, 0.8067), (0.4679, 1.032, 0.8089), (-1.095, 0.7763, 0.7191), (-0.3539, -0.5871, 0.8067), (0.4403, 0.5502, 0.8089), (-0.3704, 1.91, 0.7191), (-1.367, 0.7214, 0.8067), (-0.01824, 0.3993, 0.8089), (0.9501, 1.652, 0.7191), (-0.5215, 2.144, 0.8067), (-0.3267, 0.7706, 0.8089), (1.194, 0.3288, 0.7191), (1.112, 1.878, 0.8067), (-0.09432, 1.194, 0.8089), (-3.583, 6.907, 0.7191), (-3.542, 8.458, 0.8067), (-2.318, 7.805, 0.8089), (-2.423, 6.225, 0.7191), (-3.851, 6.832, 0.8067), (-2.795, 7.731, 0.8089), (-1.363, 7.055, 0.7191), (-2.451, 5.948, 0.8067), (-2.901, 7.261, 0.8089), (-1.747, 8.345, 0.7191), (-1.116, 6.927, 0.8067), (-2.502, 6.989, 0.8089), (-3.087, 8.46, 0.7191), (-1.537, 8.527, 0.8067), (-2.103, 7.261, 0.8089), (-3.686, 7.255, 0.7191), (-3.181, 8.722, 0.8067), (-2.21, 7.732, 0.8089), (-2.785, 6.257, 0.7191), (-3.965, 7.265, 0.8067), (-2.687, 7.805, 0.8089), (-1.525, 6.729, 0.7191), (-2.895, 6.001, 0.8067), (-2.93, 7.388, 0.8089), (-1.503, 8.075, 0.7191), (-1.328, 6.533, 0.8067), (-2.631, 7.009, 0.8089), (-2.747, 8.588, 0.7191), (-1.248, 8.186, 0.8067), (-2.169, 7.148, 0.8089), (-3.681, 7.619, 0.7191), (-2.757, 8.866, 0.8067), (-2.129, 7.629, 0.8089), (-3.121, 6.395, 0.7191), (-3.943, 7.711, 0.8067), (-2.562, 7.843, 0.8089), (-1.778, 6.467, 0.7191), (-3.303, 6.185, 0.8067), (-2.919, 7.518, 0.8089), (-1.352, 7.744, 0.7191), (-1.649, 6.221, 0.8067), (-2.748, 7.067, 0.8089), (-2.384, 8.607, 0.7191), (-1.075, 7.773, 0.8067), (-2.265, 7.06, 0.8089), (-3.566, 7.964, 0.7191), (-2.31, 8.876, 0.8067), (-2.083, 7.507, 0.8089), (-3.4, 6.629, 0.7191), (-3.788, 8.131, 0.8067), (-2.432, 7.841, 0.8089), (-2.097, 6.293, 0.7191), (-3.637, 6.483, 0.8067), (-2.87, 7.639, 0.8089), (-1.307, 7.383, 0.7191), (-2.048, 6.019, 0.8067), (-2.842, 7.157, 0.8089), (-2.032, 8.517, 0.7191), (-1.035, 7.328, 0.8067), (-2.384, 7.006, 0.8089)], [], [(0, 1, 2), (3, 4, 5), (6, 7, 8), (9, 10, 11), (12, 13, 14), (15, 16, 17), (18, 19, 20), (21, 22, 23), (24, 25, 26), (27, 28, 29), (30, 31, 32), (33, 34, 35), (36, 37, 38), (39, 40, 41), (42, 43, 44), (45, 46, 47), (48, 49, 50), (51, 52, 53), (54, 55, 56), (57, 58, 59), (60, 62, 61), (63, 65, 64), (66, 68, 67), (69, 71, 70), (72, 74, 73), (75, 77, 76), (78, 80, 79), (81, 83, 82), (84, 86, 85), (87, 89, 88), (90, 92, 91), (93, 95, 94), (96, 98, 97), (99, 101, 100), (102, 104, 103), (105, 107, 106), (108, 110, 109), (111, 113, 112), (114, 116, 115), (117, 119, 118)])
_uv = me_plane_001.uv_layers.new(name='UVMap')
_uv.uv.foreach_set('vector', [0.0, 0.0, 1.0, 0.0, 1.0, 1.0, 0.0, 0.0, 1.0, 0.0, 1.0, 1.0, 0.0, 0.0, 1.0, 0.0, 1.0, 1.0, 0.0, 0.0, 1.0, 0.0, 1.0, 1.0, 0.0, 0.0, 1.0, 0.0, 1.0, 1.0, 0.0, 0.0, 1.0, 0.0, 1.0, 1.0, 0.0, 0.0, 1.0, 0.0, 1.0, 1.0, 0.0, 0.0, 1.0, 0.0, 1.0, 1.0, 0.0, 0.0, 1.0, 0.0, 1.0, 1.0, 0.0, 0.0, 1.0, 0.0, 1.0, 1.0, 0.0, 0.0, 1.0, 0.0, 1.0, 1.0, 0.0, 0.0, 1.0, 0.0, 1.0, 1.0, 0.0, 0.0, 1.0, 0.0, 1.0, 1.0, 0.0, 0.0, 1.0, 0.0, 1.0, 1.0, 0.0, 0.0, 1.0, 0.0, 1.0, 1.0, 0.0, 0.0, 1.0, 0.0, 1.0, 1.0, 0.0, 0.0, 1.0, 0.0, 1.0, 1.0, 0.0, 0.0, 1.0, 0.0, 1.0, 1.0, 0.0, 0.0, 1.0, 0.0, 1.0, 1.0, 0.0, 0.0, 1.0, 0.0, 1.0, 1.0, 0.0, 0.0, 1.0, 1.0, 1.0, 0.0, 0.0, 0.0, 1.0, 1.0, 1.0, 0.0, 0.0, 0.0, 1.0, 1.0, 1.0, 0.0, 0.0, 0.0, 1.0, 1.0, 1.0, 0.0, 0.0, 0.0, 1.0, 1.0, 1.0, 0.0, 0.0, 0.0, 1.0, 1.0, 1.0, 0.0, 0.0, 0.0, 1.0, 1.0, 1.0, 0.0, 0.0, 0.0, 1.0, 1.0, 1.0, 0.0, 0.0, 0.0, 1.0, 1.0, 1.0, 0.0, 0.0, 0.0, 1.0, 1.0, 1.0, 0.0, 0.0, 0.0, 1.0, 1.0, 1.0, 0.0, 0.0, 0.0, 1.0, 1.0, 1.0, 0.0, 0.0, 0.0, 1.0, 1.0, 1.0, 0.0, 0.0, 0.0, 1.0, 1.0, 1.0, 0.0, 0.0, 0.0, 1.0, 1.0, 1.0, 0.0, 0.0, 0.0, 1.0, 1.0, 1.0, 0.0, 0.0, 0.0, 1.0, 1.0, 1.0, 0.0, 0.0, 0.0, 1.0, 1.0, 1.0, 0.0, 0.0, 0.0, 1.0, 1.0, 1.0, 0.0, 0.0, 0.0, 1.0, 1.0, 1.0, 0.0])
me_plane_001.materials.append(mat_steel)
me_plane_001.use_remesh_fix_poles = True
me_plane_001.use_remesh_preserve_attributes = False
me_plane_001.update()
me_cube_002 = bpy.data.meshes.new('Cube.002')
me_cube_002.from_pydata([(0.0, 1.0, -1.0), (6.69e-08, 0.7194, 1.0), (0.1951, 0.9808, -1.0), (0.1403, 0.7056, 1.0), (0.3827, 0.9239, -1.0), (0.2753, 0.6646, 1.0), (0.5556, 0.8315, -1.0), (0.3997, 0.5982, 1.0), (0.7071, 0.7071, -1.0), (0.5087, 0.5087, 1.0), (0.8315, 0.5556, -1.0), (0.5982, 0.3997, 1.0), (0.9239, 0.3827, -1.0), (0.6646, 0.2753, 1.0), (0.9808, 0.1951, -1.0), (0.7056, 0.1403, 1.0), (1.0, 0.0, -1.0), (0.7194, 0.0, 1.0), (0.9808, -0.1951, -1.0), (0.7056, -0.1403, 1.0), (0.9239, -0.3827, -1.0), (0.6646, -0.2753, 1.0), (0.8315, -0.5556, -1.0), (0.5982, -0.3997, 1.0), (0.7071, -0.7071, -1.0), (0.5087, -0.5087, 1.0), (0.5556, -0.8315, -1.0), (0.3997, -0.5982, 1.0), (0.3827, -0.9239, -1.0), (0.2753, -0.6646, 1.0), (0.1951, -0.9808, -1.0), (0.1403, -0.7056, 1.0), (0.0, -1.0, -1.0), (6.69e-08, -0.7194, 1.0), (-0.1951, -0.9808, -1.0), (-0.1403, -0.7056, 1.0), (-0.3827, -0.9239, -1.0), (-0.2753, -0.6646, 1.0), (-0.5556, -0.8315, -1.0), (-0.3997, -0.5982, 1.0), (-0.7071, -0.7071, -1.0), (-0.5087, -0.5087, 1.0), (-0.8315, -0.5556, -1.0), (-0.5982, -0.3997, 1.0), (-0.9239, -0.3827, -1.0), (-0.6646, -0.2753, 1.0), (-0.9808, -0.1951, -1.0), (-0.7056, -0.1403, 1.0), (-1.0, 0.0, -1.0), (-0.7194, 0.0, 1.0), (-0.9808, 0.1951, -1.0), (-0.7056, 0.1403, 1.0), (-0.9239, 0.3827, -1.0), (-0.6646, 0.2753, 1.0), (-0.8315, 0.5556, -1.0), (-0.5982, 0.3997, 1.0), (-0.7071, 0.7071, -1.0), (-0.5087, 0.5087, 1.0), (-0.5556, 0.8315, -1.0), (-0.3997, 0.5982, 1.0), (-0.3827, 0.9239, -1.0), (-0.2753, 0.6646, 1.0), (-0.1951, 0.9808, -1.0), (-0.1403, 0.7056, 1.0)], [], [(0, 1, 3, 2), (2, 3, 5, 4), (4, 5, 7, 6), (6, 7, 9, 8), (8, 9, 11, 10), (10, 11, 13, 12), (12, 13, 15, 14), (14, 15, 17, 16), (16, 17, 19, 18), (18, 19, 21, 20), (20, 21, 23, 22), (22, 23, 25, 24), (24, 25, 27, 26), (26, 27, 29, 28), (28, 29, 31, 30), (30, 31, 33, 32), (32, 33, 35, 34), (34, 35, 37, 36), (36, 37, 39, 38), (38, 39, 41, 40), (40, 41, 43, 42), (42, 43, 45, 44), (44, 45, 47, 46), (46, 47, 49, 48), (48, 49, 51, 50), (50, 51, 53, 52), (52, 53, 55, 54), (54, 55, 57, 56), (56, 57, 59, 58), (58, 59, 61, 60), (55, 53, 51, 49, 47, 45, 43, 41, 39, 37, 35, 33, 31, 29, 27, 25, 23, 21, 19, 17, 15, 13, 11, 9, 7, 5, 3, 1, 63, 61, 59, 57), (60, 61, 63, 62), (62, 63, 1, 0), (62, 0, 2, 4, 6, 8, 10, 12, 14, 16, 18, 20, 22, 24, 26, 28, 30, 32, 34, 36, 38, 40, 42, 44, 46, 48, 50, 52, 54, 56, 58, 60)])
me_cube_002.polygons.foreach_set('use_smooth', [True] * 34)
_k = set([(0, 2), (0, 62), (1, 3), (1, 63), (2, 4), (3, 5), (4, 6), (5, 7), (6, 8), (7, 9), (8, 10), (9, 11), (10, 12), (11, 13), (12, 14), (13, 15), (14, 16), (15, 17), (16, 18), (17, 19), (18, 20), (19, 21), (20, 22), (21, 23), (22, 24), (23, 25), (24, 26), (25, 27), (26, 28), (27, 29), (28, 30), (29, 31), (30, 32), (31, 33), (32, 34), (33, 35), (34, 36), (35, 37), (36, 38), (37, 39), (38, 40), (39, 41), (40, 42), (41, 43), (42, 44), (43, 45), (44, 46), (45, 47), (46, 48), (47, 49), (48, 50), (49, 51), (50, 52), (51, 53), (52, 54), (53, 55), (54, 56), (55, 57), (56, 58), (57, 59), (58, 60), (59, 61), (60, 62), (61, 63)])
me_cube_002.attributes.new('sharp_edge', 'BOOLEAN', 'EDGE').data.foreach_set('value', [ (min(e.vertices), max(e.vertices)) in _k for e in me_cube_002.edges])
_uv = me_cube_002.uv_layers.new(name='UVMap')
_uv.uv.foreach_set('vector', [1.0, 0.5, 1.0, 1.0, 0.9688, 1.0, 0.9688, 0.5, 0.9688, 0.5, 0.9688, 1.0, 0.9375, 1.0, 0.9375, 0.5, 0.9375, 0.5, 0.9375, 1.0, 0.9062, 1.0, 0.9062, 0.5, 0.9062, 0.5, 0.9062, 1.0, 0.875, 1.0, 0.875, 0.5, 0.875, 0.5, 0.875, 1.0, 0.8438, 1.0, 0.8438, 0.5, 0.8438, 0.5, 0.8438, 1.0, 0.8125, 1.0, 0.8125, 0.5, 0.8125, 0.5, 0.8125, 1.0, 0.7812, 1.0, 0.7812, 0.5, 0.7812, 0.5, 0.7812, 1.0, 0.75, 1.0, 0.75, 0.5, 0.75, 0.5, 0.75, 1.0, 0.7188, 1.0, 0.7188, 0.5, 0.7188, 0.5, 0.7188, 1.0, 0.6875, 1.0, 0.6875, 0.5, 0.6875, 0.5, 0.6875, 1.0, 0.6562, 1.0, 0.6562, 0.5, 0.6562, 0.5, 0.6562, 1.0, 0.625, 1.0, 0.625, 0.5, 0.625, 0.5, 0.625, 1.0, 0.5938, 1.0, 0.5938, 0.5, 0.5938, 0.5, 0.5938, 1.0, 0.5625, 1.0, 0.5625, 0.5, 0.5625, 0.5, 0.5625, 1.0, 0.5312, 1.0, 0.5312, 0.5, 0.5312, 0.5, 0.5312, 1.0, 0.5, 1.0, 0.5, 0.5, 0.5, 0.5, 0.5, 1.0, 0.4688, 1.0, 0.4688, 0.5, 0.4688, 0.5, 0.4688, 1.0, 0.4375, 1.0, 0.4375, 0.5, 0.4375, 0.5, 0.4375, 1.0, 0.4062, 1.0, 0.4062, 0.5, 0.4062, 0.5, 0.4062, 1.0, 0.375, 1.0, 0.375, 0.5, 0.375, 0.5, 0.375, 1.0, 0.3438, 1.0, 0.3438, 0.5, 0.3438, 0.5, 0.3438, 1.0, 0.3125, 1.0, 0.3125, 0.5, 0.3125, 0.5, 0.3125, 1.0, 0.2812, 1.0, 0.2812, 0.5, 0.2812, 0.5, 0.2812, 1.0, 0.25, 1.0, 0.25, 0.5, 0.25, 0.5, 0.25, 1.0, 0.2188, 1.0, 0.2188, 0.5, 0.2188, 0.5, 0.2188, 1.0, 0.1875, 1.0, 0.1875, 0.5, 0.1875, 0.5, 0.1875, 1.0, 0.1562, 1.0, 0.1562, 0.5, 0.1562, 0.5, 0.1562, 1.0, 0.125, 1.0, 0.125, 0.5, 0.125, 0.5, 0.125, 1.0, 0.09375, 1.0, 0.09375, 0.5, 0.09375, 0.5, 0.09375, 1.0, 0.0625, 1.0, 0.0625, 0.5, 0.05045, 0.3833, 0.02827, 0.3418, 0.01461, 0.2968, 0.01, 0.25, 0.01461, 0.2032, 0.02827, 0.1582, 0.05045, 0.1167, 0.08029, 0.08029, 0.1167, 0.05045, 0.1582, 0.02827, 0.2032, 0.01461, 0.25, 0.01, 0.2968, 0.01461, 0.3418, 0.02827, 0.3833, 0.05045, 0.4197, 0.08029, 0.4496, 0.1167, 0.4717, 0.1582, 0.4854, 0.2032, 0.49, 0.25, 0.4854, 0.2968, 0.4717, 0.3418, 0.4496, 0.3833, 0.4197, 0.4197, 0.3833, 0.4496, 0.3418, 0.4717, 0.2968, 0.4854, 0.25, 0.49, 0.2032, 0.4854, 0.1582, 0.4717, 0.1167, 0.4496, 0.08029, 0.4197, 0.0625, 0.5, 0.0625, 1.0, 0.03125, 1.0, 0.03125, 0.5, 0.03125, 0.5, 0.03125, 1.0, 0.0, 1.0, 0.0, 0.5, 0.7032, 0.4854, 0.75, 0.49, 0.7968, 0.4854, 0.8418, 0.4717, 0.8833, 0.4496, 0.9197, 0.4197, 0.9496, 0.3833, 0.9717, 0.3418, 0.9854, 0.2968, 0.99, 0.25, 0.9854, 0.2032, 0.9717, 0.1582, 0.9496, 0.1167, 0.9197, 0.08029, 0.8833, 0.05045, 0.8418, 0.02827, 0.7968, 0.01461, 0.75, 0.01, 0.7032, 0.01461, 0.6582, 0.02827, 0.6167, 0.05045, 0.5803, 0.08029, 0.5504, 0.1167, 0.5283, 0.1582, 0.5146, 0.2032, 0.51, 0.25, 0.5146, 0.2968, 0.5283, 0.3418, 0.5504, 0.3833, 0.5803, 0.4197, 0.6167, 0.4496, 0.6582, 0.4717])
me_cube_002.materials.append(mat_steel)
me_cube_002.use_remesh_fix_poles = True
me_cube_002.use_remesh_preserve_attributes = False
me_cube_002.update()
me_cube = bpy.data.meshes.new('Cube')
me_cube.from_pydata([(-1.0, -1.0, -1.0), (-1.0, -1.0, 1.0), (-1.0, 1.0, -1.0), (-1.0, 1.0, 1.0), (1.0, -1.0, -1.0), (1.0, -1.0, 1.0), (1.0, 1.0, -1.0), (1.0, 1.0, 1.0), (0.2252, 3.569, 0.394), (0.2252, -0.8505, 0.394), (0.3004, 3.569, 0.387), (0.3004, -0.8505, 0.387), (0.3727, 3.569, 0.3665), (0.3727, -0.8505, 0.3665), (0.4393, 3.569, 0.3332), (0.4393, -0.8505, 0.3332), (0.4977, 3.569, 0.2883), (0.4977, -0.8505, 0.2883), (0.5457, 3.569, 0.2337), (0.5457, -0.8505, 0.2337), (0.5813, 3.569, 0.1713), (0.5813, -0.8505, 0.1713), (0.6032, 3.569, 0.1037), (0.6032, -0.8505, 0.1037), (0.6106, 3.569, 0.03332), (0.6106, -0.8505, 0.03332), (0.6032, 3.569, -0.03704), (0.6032, -0.8505, -0.03704), (0.5813, 3.569, -0.1047), (0.5813, -0.8505, -0.1047), (0.5457, 3.569, -0.167), (0.5457, -0.8505, -0.167), (0.4977, 3.569, -0.2217), (0.4977, -0.8505, -0.2217), (0.4393, 3.569, -0.2665), (0.4393, -0.8505, -0.2665), (0.3727, 3.569, -0.2999), (0.3727, -0.8505, -0.2999), (0.3004, 3.569, -0.3204), (0.3004, -0.8505, -0.3204), (0.2252, 3.569, -0.3273), (0.2252, -0.8505, -0.3273), (0.15, 3.569, -0.3204), (0.15, -0.8505, -0.3204), (0.07768, 3.569, -0.2999), (0.07768, -0.8505, -0.2999), (0.01104, 3.569, -0.2665), (0.01104, -0.8505, -0.2665), (-0.04737, 3.569, -0.2217), (-0.04737, -0.8505, -0.2217), (-0.09531, 3.569, -0.167), (-0.09531, -0.8505, -0.167), (-0.1309, 3.569, -0.1047), (-0.1309, -0.8505, -0.1047), (-0.1529, 3.569, -0.03704), (-0.1529, -0.8505, -0.03704), (-0.1603, 3.569, 0.03332), (-0.1603, -0.8505, 0.03332), (-0.1529, 3.569, 0.1037), (-0.1529, -0.8505, 0.1037), (-0.1309, 3.569, 0.1713), (-0.1309, -0.8505, 0.1713), (-0.09531, 3.569, 0.2337), (-0.09531, -0.8505, 0.2337), (-0.04737, 3.569, 0.2883), (-0.04737, -0.8505, 0.2883), (0.01104, 3.569, 0.3332), (0.01104, -0.8505, 0.3332), (0.07768, 3.569, 0.3665), (0.07768, -0.8505, 0.3665), (0.15, 3.569, 0.387), (0.15, -0.8505, 0.387)], [], [(0, 1, 3, 2), (2, 3, 7, 6), (6, 7, 5, 4), (4, 5, 1, 0), (2, 6, 4, 0), (7, 3, 1, 5), (8, 9, 11, 10), (10, 11, 13, 12), (12, 13, 15, 14), (14, 15, 17, 16), (16, 17, 19, 18), (18, 19, 21, 20), (20, 21, 23, 22), (22, 23, 25, 24), (24, 25, 27, 26), (26, 27, 29, 28), (28, 29, 31, 30), (30, 31, 33, 32), (32, 33, 35, 34), (34, 35, 37, 36), (36, 37, 39, 38), (38, 39, 41, 40), (40, 41, 43, 42), (42, 43, 45, 44), (44, 45, 47, 46), (46, 47, 49, 48), (48, 49, 51, 50), (50, 51, 53, 52), (52, 53, 55, 54), (54, 55, 57, 56), (56, 57, 59, 58), (58, 59, 61, 60), (60, 61, 63, 62), (62, 63, 65, 64), (64, 65, 67, 66), (66, 67, 69, 68), (11, 9, 71, 69, 67, 65, 63, 61, 59, 57, 55, 53, 51, 49, 47, 45, 43, 41, 39, 37, 35, 33, 31, 29, 27, 25, 23, 21, 19, 17, 15, 13), (68, 69, 71, 70), (70, 71, 9, 8), (8, 10, 12, 14, 16, 18, 20, 22, 24, 26, 28, 30, 32, 34, 36, 38, 40, 42, 44, 46, 48, 50, 52, 54, 56, 58, 60, 62, 64, 66, 68, 70)])
me_cube.polygons.foreach_set('use_smooth', [True] * 40)
_uv = me_cube.uv_layers.new(name='UVMap')
_uv.uv.foreach_set('vector', [0.2818, -0.3727, 0.7182, -0.3727, 0.7182, 0.06364, 0.2818, 0.06364, 0.2818, 0.06364, 0.7182, 0.06364, 0.7182, 0.5, 0.2818, 0.5, 0.2818, 0.5, 0.7182, 0.5, 0.7182, 0.9364, 0.2818, 0.9364, 0.2818, 0.9364, 0.7182, 0.9364, 0.7182, 1.373, 0.2818, 1.373, -0.1545, 0.5, 0.2818, 0.5, 0.2818, 0.9364, -0.1545, 0.9364, 0.7182, 0.5, 1.155, 0.5, 1.155, 0.9364, 0.7182, 0.9364, 1.373, 0.5, 1.373, 1.373, 1.318, 1.373, 1.318, 0.5, 1.318, 0.5, 1.318, 1.373, 1.264, 1.373, 1.264, 0.5, 1.264, 0.5, 1.264, 1.373, 1.209, 1.373, 1.209, 0.5, 1.209, 0.5, 1.209, 1.373, 1.155, 1.373, 1.155, 0.5, 1.155, 0.5, 1.155, 1.373, 1.1, 1.373, 1.1, 0.5, 1.1, 0.5, 1.1, 1.373, 1.045, 1.373, 1.045, 0.5, 1.045, 0.5, 1.045, 1.373, 0.9909, 1.373, 0.9909, 0.5, 0.9909, 0.5, 0.9909, 1.373, 0.9364, 1.373, 0.9364, 0.5, 0.9364, 0.5, 0.9364, 1.373, 0.8818, 1.373, 0.8818, 0.5, 0.8818, 0.5, 0.8818, 1.373, 0.8273, 1.373, 0.8273, 0.5, 0.8273, 0.5, 0.8273, 1.373, 0.7727, 1.373, 0.7727, 0.5, 0.7727, 0.5, 0.7727, 1.373, 0.7182, 1.373, 0.7182, 0.5, 0.7182, 0.5, 0.7182, 1.373, 0.6636, 1.373, 0.6636, 0.5, 0.6636, 0.5, 0.6636, 1.373, 0.6091, 1.373, 0.6091, 0.5, 0.6091, 0.5, 0.6091, 1.373, 0.5545, 1.373, 0.5545, 0.5, 0.5545, 0.5, 0.5545, 1.373, 0.5, 1.373, 0.5, 0.5, 0.5, 0.5, 0.5, 1.373, 0.4455, 1.373, 0.4455, 0.5, 0.4455, 0.5, 0.4455, 1.373, 0.3909, 1.373, 0.3909, 0.5, 0.3909, 0.5, 0.3909, 1.373, 0.3364, 1.373, 0.3364, 0.5, 0.3364, 0.5, 0.3364, 1.373, 0.2818, 1.373, 0.2818, 0.5, 0.2818, 0.5, 0.2818, 1.373, 0.2273, 1.373, 0.2273, 0.5, 0.2273, 0.5, 0.2273, 1.373, 0.1727, 1.373, 0.1727, 0.5, 0.1727, 0.5, 0.1727, 1.373, 0.1182, 1.373, 0.1182, 0.5, 0.1182, 0.5, 0.1182, 1.373, 0.06364, 1.373, 0.06364, 0.5, 0.06364, 0.5, 0.06364, 1.373, 0.009097, 1.373, 0.009097, 0.5, 0.009097, 0.5, 0.009097, 1.373, -0.04545, 1.373, -0.04545, 0.5, -0.04545, 0.5, -0.04545, 1.373, -0.09999, 1.373, -0.09999, 0.5, -0.09999, 0.5, -0.09999, 1.373, -0.1545, 1.373, -0.1545, 0.5, -0.1545, 0.5, -0.1545, 1.373, -0.2091, 1.373, -0.2091, 0.5, -0.2091, 0.5, -0.2091, 1.373, -0.2636, 1.373, -0.2636, 0.5, 0.1454, 0.4745, 0.06364, 0.4825, -0.01808, 0.4745, -0.09667, 0.4507, -0.1691, 0.4119, -0.2326, 0.3599, -0.2847, 0.2964, -0.3234, 0.2239, -0.3472, 0.1454, -0.3553, 0.06364, -0.3472, -0.01808, -0.3234, -0.09667, -0.2847, -0.1691, -0.2326, -0.2326, -0.1691, -0.2847, -0.09667, -0.3234, -0.01808, -0.3472, 0.06364, -0.3553, 0.1454, -0.3472, 0.2239, -0.3234, 0.2964, -0.2847, 0.3599, -0.2326, 0.4119, -0.1691, 0.4507, -0.09667, 0.4745, -0.01808, 0.4825, 0.06364, 0.4745, 0.1454, 0.4507, 0.2239, 0.4119, 0.2964, 0.3599, 0.3599, 0.2964, 0.4119, 0.2239, 0.4507, -0.2636, 0.5, -0.2636, 1.373, -0.3182, 1.373, -0.3182, 0.5, -0.3182, 0.5, -0.3182, 1.373, -0.3727, 1.373, -0.3727, 0.5, 0.9364, 0.4825, 1.018, 0.4745, 1.097, 0.4507, 1.169, 0.4119, 1.233, 0.3599, 1.285, 0.2964, 1.323, 0.2239, 1.347, 0.1454, 1.355, 0.06364, 1.347, -0.01808, 1.323, -0.09667, 1.285, -0.1691, 1.233, -0.2326, 1.169, -0.2847, 1.097, -0.3234, 1.018, -0.3472, 0.9364, -0.3553, 0.8546, -0.3472, 0.7761, -0.3234, 0.7036, -0.2847, 0.6401, -0.2326, 0.5881, -0.1691, 0.5493, -0.09667, 0.5255, -0.01808, 0.5175, 0.06364, 0.5255, 0.1454, 0.5493, 0.2239, 0.5881, 0.2964, 0.6401, 0.3599, 0.7036, 0.4119, 0.7761, 0.4507, 0.8546, 0.4745])
me_cube.materials.append(mat_steel)
me_cube.use_remesh_fix_poles = True
me_cube.use_remesh_preserve_attributes = False
me_cube.update()

# ---- objects
ob_plane = bpy.data.objects.new('Plane', me_cube_001)
ob_fan = bpy.data.objects.new('Fan', me_plane_001)
ob_thrusters = bpy.data.objects.new('Thrusters', me_cube_002)
ob_guns = bpy.data.objects.new('Guns', me_cube)
ob_empty = bpy.data.objects.new('Empty', None)

# ---- transforms, parenting, visibility, modifiers, constraints
ob_plane.location = (0.0, 0.0, 0.0)
_m = ob_plane.modifiers.new('Mirror', 'MIRROR')
_m.use_clip = True
_m = ob_plane.modifiers.new('EdgeSplit', 'EDGE_SPLIT')
_m.use_edge_angle = False
_m = ob_plane.modifiers.new('Bevel', 'BEVEL')
_m.width = 70.74
_m.width_pct = 70.74
_m.segments = 5
_m.offset_type = 'PERCENT'
ob_fan.location = (4.269, -1.751, -0.006359)
ob_fan.rotation_euler = (0.0, 0.0, 1.196)
_vg = ob_fan.vertex_groups.new(name='Group')
ob_thrusters.location = (3.423, -7.017, -2.546e-08)
ob_thrusters.rotation_euler = (-0.0126, -0.0, 0.0)
_m = ob_thrusters.modifiers.new('Mirror', 'MIRROR')
_m.use_clip = True
_m.mirror_object = ob_plane
_m = ob_thrusters.modifiers.new('EdgeSplit', 'EDGE_SPLIT')
_m.use_edge_angle = False
ob_guns.location = (1.928, -0.1521, -1.128)
ob_guns.scale = (0.1297, 0.4525, 0.1386)
_m = ob_guns.modifiers.new('Array', 'ARRAY')
_m.relative_offset_displace = (11.4, 0.0, 0.0)
_m = ob_guns.modifiers.new('Mirror', 'MIRROR')
_m.mirror_object = ob_plane
ob_empty.location = (3.45, -2.172, -0.006359)

# ---- collection membership
col_collection.objects.link(ob_plane)
col_collection.objects.link(ob_fan)
col_collection.objects.link(ob_thrusters)
col_collection.objects.link(ob_guns)
col_collection.objects.link(ob_empty)

# ---- scene / render settings (as saved in the file)
scene.frame_start = 1; scene.frame_end = 20; scene.frame_set(1)
scene.render.engine = 'BLENDER_EEVEE_NEXT'
scene.cycles.use_denoising = False
scene.cycles.samples = 128
scene.cycles.sampling_pattern = 'TABULATED_SOBOL'
scene.cycles.use_adaptive_sampling = False
scene.cycles.use_light_tree = False
scene.view_settings.view_transform = 'Filmic'
bpy.context.view_layer.update()

# ---- added for rendering (the .blend has no active camera and no usable light): camera, sun
cam_auto = bpy.data.cameras.new('AutoCamera')
cam_auto.lens = 50.0
cam_auto.sensor_width = 36.0
cam_auto.clip_end = 1000.0
ob_auto_camera = bpy.data.objects.new('AutoCamera', cam_auto)
scene.collection.objects.link(ob_auto_camera)
ob_auto_camera.location = (20.3937, -26.3448, 16.1877)
ob_auto_camera.rotation_euler = (1.09748, -7.21219e-08, 0.694738)
scene.camera = ob_auto_camera
light_auto_sun = bpy.data.lights.new('AutoSun', 'SUN')
light_auto_sun.energy = 3.0
light_auto_sun.angle = 0.0523599
ob_auto_sun = bpy.data.objects.new('AutoSun', light_auto_sun)
scene.collection.objects.link(ob_auto_sun)
ob_auto_sun.rotation_euler = (0.872665, 0.174533, 0.523599)
bpy.context.view_layer.update()
